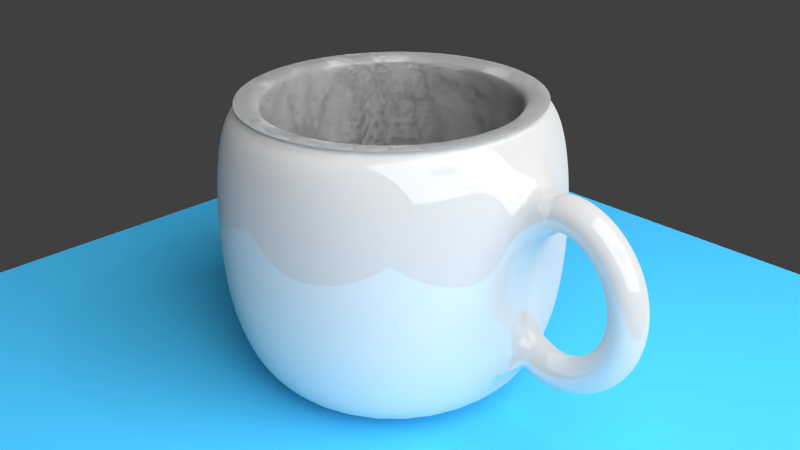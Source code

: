 # Source: Cup.blend  (saved by Blender 2.74.0; exported with 4.5.12 LTS)
import bpy
from mathutils import Matrix  # noqa: F401  (used for matrix-valued properties, if any)

bpy.ops.wm.read_factory_settings(use_empty=True)
scene = bpy.context.scene
scene.name = 'Scene'

# ---- collections
col_collection_1 = bpy.data.collections.new('Collection 1'); scene.collection.children.link(col_collection_1)

# ---- materials (node trees are filled in below, after node groups)
mat_material_003 = bpy.data.materials.new('Material.003')
mat_material_003.alpha_threshold = 0.0
mat_material_003.roughness = 0.5
mat_material_002 = bpy.data.materials.new('Material.002')
mat_material_002.alpha_threshold = 0.0
mat_material_002.roughness = 0.5
mat_material_001 = bpy.data.materials.new('Material.001')
mat_material_001.alpha_threshold = 0.0
mat_material_001.roughness = 0.5

# ---- material node trees
mat_material_003.use_nodes = True; mat_material_003.node_tree.nodes.clear()
_N = mat_material_003.node_tree.nodes; _L = mat_material_003.node_tree.links
n0 = _N.new('ShaderNodeOutputMaterial'); n0.name = 'Material Output'; n0.location = (300, 300)
n1 = _N.new('ShaderNodeEmission'); n1.name = 'Emission'; n1.location = (110, 300)
n1.inputs[0].default_value = (0.8, 0.8, 0.8, 1.0)
n1.inputs[1].default_value = 10.0
_L.new(n1.outputs[0], n0.inputs[0])
n0.is_active_output = True
mat_material_002.use_nodes = True; mat_material_002.node_tree.nodes.clear()
_N = mat_material_002.node_tree.nodes; _L = mat_material_002.node_tree.links
n0 = _N.new('ShaderNodeOutputMaterial'); n0.name = 'Material Output'; n0.location = (300, 300)
n1 = _N.new('ShaderNodeBsdfDiffuse'); n1.name = 'Diffuse BSDF'; n1.location = (10, 300)
n1.inputs[0].default_value = (0.05844, 0.4574, 0.8, 1.0)
_L.new(n1.outputs[0], n0.inputs[0])
n0.is_active_output = True
mat_material_001.use_nodes = True; mat_material_001.node_tree.nodes.clear()
_N = mat_material_001.node_tree.nodes; _L = mat_material_001.node_tree.links
n0 = _N.new('ShaderNodeOutputMaterial'); n0.name = 'Material Output'; n0.location = (300, 300)
n1 = _N.new('ShaderNodeMixShader'); n1.name = 'Mix Shader'; n1.location = (110, 300)
n1.inputs[0].default_value = 0.14
n2 = _N.new('ShaderNodeBsdfDiffuse'); n2.name = 'Diffuse BSDF'; n2.location = (-90, 300)
n2.inputs[0].default_value = (0.6921, 0.6921, 0.6921, 1.0)
n3 = _N.new('ShaderNodeBsdfAnisotropic'); n3.name = 'Glossy BSDF'; n3.location = (-90, 300)
n3.distribution = 'GGX'
n3.inputs[1].default_value = 0.0
_L.new(n1.outputs[0], n0.inputs[0])
_L.new(n2.outputs[0], n1.inputs[1])
_L.new(n3.outputs[0], n1.inputs[2])
n0.is_active_output = True

# ---- world
world_world = bpy.data.worlds.new('World'); scene.world = world_world
world_world.color = (0.05088, 0.05088, 0.05088)
world_world.use_sun_shadow = False
world_world.sun_shadow_jitter_overblur = 0.0
world_world.cycles.sampling_method = 'MANUAL'
world_world.cycles.sample_map_resolution = 256

# ---- cameras
cam_camera = bpy.data.cameras.new('Camera')
cam_camera.clip_end = 100.0
cam_camera.lens = 35.0
cam_camera.sensor_width = 32.0
cam_camera.sensor_height = 18.0
cam_camera.ortho_scale = 7.314
cam_camera.dof.focus_distance = 0.0

# ---- lights
light_lamp = bpy.data.lights.new('Lamp', 'POINT')
light_lamp.transmission_factor = 0.0
light_lamp.cutoff_distance = 30.0
light_lamp.energy = 100.0
light_lamp.shadow_buffer_clip_start = 1.001
light_lamp.shadow_soft_size = 0.1
light_lamp.shadow_maximum_resolution = 0.006
light_lamp.use_absolute_resolution = True
light_lamp.cycles.use_multiple_importance_sampling = False

# ---- meshes
me_plane_002 = bpy.data.meshes.new('Plane.002')
me_plane_002.from_pydata([(-1.0, -1.0, 0.0), (1.0, -1.0, 0.0), (-1.0, 1.0, 0.0), (1.0, 1.0, 0.0)], [], [(0, 1, 3, 2)])
me_plane_002.materials.append(mat_material_003)
me_plane_002.use_remesh_preserve_volume = False
me_plane_002.use_remesh_preserve_attributes = False
me_plane_002.use_mirror_vertex_groups = False
me_plane_002.update()
me_plane_001 = bpy.data.meshes.new('Plane.001')
me_plane_001.from_pydata([(-1.0, -1.0, 0.0), (1.0, -1.0, 0.0), (-1.0, 1.0, 0.0), (1.0, 1.0, 0.0)], [], [(0, 1, 3, 2)])
me_plane_001.use_remesh_preserve_volume = False
me_plane_001.use_remesh_preserve_attributes = False
me_plane_001.use_mirror_vertex_groups = False
me_plane_001.update()
me_plane = bpy.data.meshes.new('Plane')
me_plane.from_pydata([(-1.0, -1.0, 0.0), (1.0, -1.0, 0.0), (-1.0, 1.0, 0.0), (1.0, 1.0, 0.0)], [], [(0, 1, 3, 2)])
me_plane.materials.append(mat_material_002)
me_plane.use_remesh_preserve_volume = False
me_plane.use_remesh_preserve_attributes = False
me_plane.use_mirror_vertex_groups = False
me_plane.update()
me_mesh = bpy.data.meshes.new('Mesh')
me_mesh.from_pydata([(-1.155, 0.2, 0.5791), (-1.252, 7.451e-09, 0.7539), (-1.155, -0.2, 0.5791), (-1.057, -7.451e-09, 0.4043), (-1.12, 0.2, 0.5953), (-1.19, 7.451e-09, 0.7825), (-1.12, -0.2, 0.5953), (-1.049, -7.451e-09, 0.4082), (-1.083, 0.2, 0.6062), (-1.127, 3.725e-09, 0.8014), (-1.083, -0.2, 0.6062), (-1.039, -3.725e-09, 0.411), (-1.045, 0.2, 0.6119), (-1.063, 0.0, 0.8112), (-1.045, -0.2, 0.6119), (-1.028, 0.0, 0.4127), (-1.006, 0.2, 0.6128), (-0.9994, 0.0, 0.8127), (-1.006, -0.2, 0.6128), (-1.014, 0.0, 0.413), (-0.9674, 0.2, 0.6091), (-0.9376, 0.0, 0.8069), (-0.9674, -0.2, 0.6091), (-0.9972, 0.0, 0.4114), (-0.9283, 0.2, 0.601), (-0.8779, 0.0, 0.7946), (-0.9283, -0.2, 0.601), (-0.9786, 0.0, 0.4075), (-0.8894, 0.2, 0.5888), (-0.8204, 0.0, 0.7765), (-0.8894, -0.2, 0.5888), (-0.9584, 0.0, 0.4011), (-0.8511, 0.2, 0.5726), (-0.7653, 1.863e-09, 0.7533), (-0.8511, -0.2, 0.5726), (-0.937, -1.863e-09, 0.392), (-0.8138, 0.2, 0.5528), (-0.7127, 1.863e-09, 0.7254), (-0.8138, -0.2, 0.5528), (-0.9148, -1.863e-09, 0.3802), (-0.7776, 0.2, 0.5295), (-0.6628, -3.725e-09, 0.6933), (-0.7776, -0.2, 0.5295), (-0.8925, 3.725e-09, 0.3658), (-0.7429, 0.2, 0.5031), (-0.6156, -1.863e-09, 0.6573), (-0.7429, -0.2, 0.5031), (-0.8703, 1.863e-09, 0.3489), (-0.71, 0.2, 0.4737), (-0.5713, 3.725e-09, 0.6178), (-0.71, -0.2, 0.4737), (-0.8486, -3.725e-09, 0.3295), (-0.6789, 0.2, 0.4415), (-0.53, -9.313e-10, 0.575), (-0.6789, -0.2, 0.4415), (-0.8278, 9.313e-10, 0.308), (-0.6501, 0.2, 0.4069), (-0.4919, -1.863e-09, 0.5293), (-0.6501, -0.2, 0.4069), (-0.8082, 1.863e-09, 0.2845), (-0.6236, 0.2, 0.37), (-0.4571, 2.794e-09, 0.4809), (-0.6236, -0.2, 0.37), (-0.7901, -2.794e-09, 0.2592), (-0.5996, 0.2, 0.3311), (-0.4258, 1.397e-09, 0.43), (-0.5996, -0.2, 0.3311), (-0.7735, -1.397e-09, 0.2323), (-0.5784, 0.2, 0.2905), (-0.398, -1.397e-09, 0.3769), (-0.5784, -0.2, 0.2905), (-0.7588, 1.397e-09, 0.204), (-0.56, 0.2, 0.2483), (-0.374, -2.328e-10, 0.3219), (-0.56, -0.2, 0.2483), (-0.7459, 2.328e-10, 0.1747), (-0.5445, 0.2, 0.2048), (-0.3538, 2.794e-09, 0.2653), (-0.5445, -0.2, 0.2048), (-0.7351, -2.794e-09, 0.1443), (-0.5321, 0.2, 0.1603), (-0.3377, 1.979e-09, 0.2073), (-0.5321, -0.2, 0.1603), (-0.7265, -1.979e-09, 0.1133), (-0.5228, 0.2, 0.1149), (-0.3255, 4.657e-10, 0.1482), (-0.5228, -0.2, 0.1149), (-0.72, -4.657e-10, 0.08167), (-0.5167, 0.2, 0.06904), (-0.3176, 1.965e-09, 0.08841), (-0.5167, -0.2, 0.06904), (-0.7157, -1.965e-09, 0.04968), (-0.5138, 0.2, 0.02281), (-0.3139, 2.075e-09, 0.02812), (-0.5138, -0.2, 0.02281), (-0.7137, -2.075e-09, 0.01749), (-0.5142, 0.2, -0.02352), (-0.3144, -2.801e-09, -0.03232), (-0.5142, -0.2, -0.02352), (-0.714, 2.801e-09, -0.01471), (-0.5179, 0.2, -0.06969), (-0.3192, 2.619e-10, -0.09261), (-0.5179, -0.2, -0.06969), (-0.7166, -2.619e-10, -0.04678), (-0.5248, 0.2, -0.1155), (-0.3282, -7.567e-10, -0.1524), (-0.5248, -0.2, -0.1155), (-0.7214, 7.567e-10, -0.07852), (-0.535, 0.2, -0.1606), (-0.3415, 3.492e-09, -0.2114), (-0.535, -0.2, -0.1606), (-0.7284, -3.492e-09, -0.1098), (-0.5483, 0.2, -0.2049), (-0.359, -3.492e-09, -0.2694), (-0.5483, -0.2, -0.2049), (-0.7376, 3.492e-09, -0.1404), (-0.5647, 0.2, -0.248), (-0.3805, 1.397e-09, -0.3259), (-0.5647, -0.2, -0.248), (-0.749, -1.397e-09, -0.1702), (-0.5842, 0.2, -0.2898), (-0.4061, 9.313e-10, -0.3808), (-0.5842, -0.2, -0.2898), (-0.7623, -9.313e-10, -0.1989), (-0.6066, 0.2, -0.33), (-0.4355, 1.863e-09, -0.4336), (-0.6066, -0.2, -0.33), (-0.7777, -1.863e-09, -0.2264), (-0.6317, 0.2, -0.3684), (-0.4687, 9.313e-10, -0.4842), (-0.6317, -0.2, -0.3684), (-0.7948, -9.313e-10, -0.2525), (-0.6596, 0.2, -0.4046), (-0.5055, -2.794e-09, -0.5322), (-0.6596, -0.2, -0.4046), (-0.8136, 2.794e-09, -0.277), (-0.6899, 0.2, -0.4385), (-0.5458, -1.863e-09, -0.5773), (-0.6899, -0.2, -0.4385), (-0.8339, 1.863e-09, -0.2997), (-0.7224, 0.2, -0.4699), (-0.5895, -3.725e-09, -0.6193), (-0.7224, -0.2, -0.4699), (-0.8554, 3.725e-09, -0.3204), (-0.7571, 0.2, -0.4984), (-0.6364, 1.863e-09, -0.6578), (-0.7571, -0.2, -0.4984), (-0.8779, -1.863e-09, -0.339), (-0.7937, 0.2, -0.5239), (-0.6863, 3.725e-09, -0.6926), (-0.7937, -0.2, -0.5239), (-0.9011, -3.725e-09, -0.3551), (-0.8319, 0.2, -0.546), (-0.7392, -1.863e-09, -0.7232), (-0.8319, -0.2, -0.546), (-0.9247, 1.863e-09, -0.3688), (-0.8715, 0.2, -0.5646), (-0.7948, 3.725e-09, -0.7493), (-0.8715, -0.2, -0.5646), (-0.9483, -3.725e-09, -0.3799), (-0.9122, 0.2, -0.5794), (-0.8529, -3.725e-09, -0.7704), (-0.9122, -0.2, -0.5794), (-0.9716, 3.725e-09, -0.3884), (-0.9538, 0.2, -0.5902), (-0.9134, 0.0, -0.7861), (-0.9538, -0.2, -0.5902), (-0.9941, 0.0, -0.3943), (-0.9958, 0.2, -0.5967), (-0.9759, -3.725e-09, -0.7957), (-0.9958, -0.2, -0.5967), (-1.016, 3.725e-09, -0.3977), (-1.038, 0.2, -0.5986), (-1.04, 0.0, -0.7986), (-1.038, -0.2, -0.5986), (-1.036, 0.0, -0.3986), (-1.08, 0.2, -0.5958), (-1.105, 0.0, -0.7941), (-1.08, -0.2, -0.5958), (-1.055, 0.0, -0.3974), (-1.121, 0.2, -0.5879), (-1.171, 0.0, -0.7817), (-1.121, -0.2, -0.5879), (-1.072, 0.0, -0.3941), (-1.162, 0.2, -0.5748), (-1.236, -7.451e-09, -0.7606), (-1.162, -0.2, -0.5748), (-1.088, 7.451e-09, -0.389), (-1.201, 0.2, -0.5561), (-1.299, 0.0, -0.7306), (-1.201, -0.2, -0.5561), (-1.103, 0.0, -0.3816), (-2.687, -0.005131, -1.303), (-2.687, 1.301, -0.7704), (-2.687, 1.04, -1.303), (-2.687, 1.171, 1.041), (-2.483, 1.02, -1.303), (-2.458, 1.148, 1.041), (-2.287, 0.9604, -1.303), (-2.237, 1.081, 1.041), (-2.106, 0.8639, -1.303), (-2.034, 0.9725, 1.041), (-1.948, 0.7339, -1.303), (-1.856, 0.8263, 1.041), (-1.818, 0.5755, -1.303), (-1.709, 0.6481, 1.041), (-1.721, 0.3948, -1.303), (-1.601, 0.4448, 1.041), (-1.662, 0.1988, -1.303), (-1.534, 0.2243, 1.041), (-1.642, -0.005131, -1.303), (-1.511, -0.005131, 1.041), (-1.662, -0.209, -1.303), (-1.534, -0.2345, 1.041), (-1.721, -0.4051, -1.303), (-1.601, -0.4551, 1.041), (-1.818, -0.5858, -1.303), (-1.709, -0.6584, 1.041), (-1.948, -0.7442, -1.303), (-1.856, -0.8365, 1.041), (-2.106, -0.8741, -1.303), (-2.034, -0.9828, 1.041), (-2.287, -0.9707, -1.303), (-2.237, -1.091, 1.041), (-2.483, -1.03, -1.303), (-2.458, -1.158, 1.041), (-2.687, -1.05, -1.303), (-2.687, -1.181, 1.041), (-2.891, -1.03, -1.303), (-2.916, -1.158, 1.041), (-3.087, -0.9707, -1.303), (-3.137, -1.091, 1.041), (-3.268, -0.8741, -1.303), (-3.34, -0.9828, 1.041), (-3.426, -0.7442, -1.303), (-3.518, -0.8365, 1.041), (-3.556, -0.5858, -1.303), (-3.665, -0.6584, 1.041), (-3.653, -0.4051, -1.303), (-3.773, -0.4551, 1.041), (-3.712, -0.209, -1.303), (-3.84, -0.2345, 1.041), (-3.732, -0.00513, -1.303), (-3.863, -0.00513, 1.041), (-3.712, 0.1988, -1.303), (-3.84, 0.2243, 1.041), (-3.653, 0.3948, -1.303), (-3.773, 0.4448, 1.041), (-3.556, 0.5755, -1.303), (-3.665, 0.6481, 1.041), (-3.426, 0.7339, -1.303), (-3.518, 0.8263, 1.041), (-3.268, 0.8639, -1.303), (-3.34, 0.9725, 1.041), (-3.087, 0.9604, -1.303), (-3.137, 1.081, 1.041), (-2.891, 1.02, -1.303), (-2.916, 1.148, 1.041), (-2.687, 1.367, -0.2609), (-2.687, 1.367, 0.2878), (-2.687, 1.301, 0.7973), (-2.432, 1.276, 0.7973), (-2.419, 1.34, 0.2878), (-2.419, 1.34, -0.2609), (-2.432, 1.276, -0.7704), (-2.187, 1.202, 0.7973), (-2.162, 1.262, 0.2878), (-2.162, 1.262, -0.2609), (-2.187, 1.202, -0.7704), (-1.961, 1.081, 0.7973), (-1.925, 1.135, 0.2878), (-1.925, 1.135, -0.2609), (-1.961, 1.081, -0.7704), (-1.763, 0.9186, 0.7973), (-1.717, 0.9648, 0.2878), (-1.717, 0.9648, -0.2609), (-1.763, 0.9186, -0.7704), (-1.601, 0.7207, 0.7973), (-1.546, 0.757, 0.2878), (-1.546, 0.757, -0.2609), (-1.601, 0.7207, -0.7704), (-1.48, 0.4948, 0.7973), (-1.42, 0.5198, 0.2878), (-1.42, 0.5198, -0.2609), (-1.48, 0.4948, -0.7704), (-1.406, 0.2497, 0.7973), (-1.342, 0.2625, 0.2878), (-1.342, 0.2625, -0.2609), (-1.406, 0.2497, -0.7704), (-1.381, -0.005131, 0.7973), (-1.315, -0.005131, 0.2878), (-1.315, -0.005131, -0.2609), (-1.381, -0.005131, -0.7704), (-1.406, -0.26, 0.7973), (-1.342, -0.2727, 0.2878), (-1.342, -0.2727, -0.2609), (-1.406, -0.26, -0.7704), (-1.48, -0.5051, 0.7973), (-1.42, -0.5301, 0.2878), (-1.42, -0.5301, -0.2609), (-1.48, -0.5051, -0.7704), (-1.601, -0.7309, 0.7973), (-1.546, -0.7672, 0.2878), (-1.546, -0.7672, -0.2609), (-1.601, -0.7309, -0.7704), (-1.763, -0.9289, 0.7973), (-1.717, -0.9751, 0.2878), (-1.717, -0.9751, -0.2609), (-1.763, -0.9289, -0.7704), (-1.961, -1.091, 0.7973), (-1.925, -1.146, 0.2878), (-1.925, -1.146, -0.2609), (-1.961, -1.091, -0.7704), (-2.187, -1.212, 0.7973), (-2.162, -1.272, 0.2878), (-2.162, -1.272, -0.2609), (-2.187, -1.212, -0.7704), (-2.432, -1.286, 0.7973), (-2.419, -1.351, 0.2878), (-2.419, -1.351, -0.2609), (-2.432, -1.286, -0.7704), (-2.687, -1.312, 0.7973), (-2.687, -1.377, 0.2878), (-2.687, -1.377, -0.2609), (-2.687, -1.312, -0.7704), (-2.942, -1.286, 0.7973), (-2.955, -1.351, 0.2878), (-2.955, -1.351, -0.2609), (-2.942, -1.286, -0.7704), (-3.187, -1.212, 0.7973), (-3.212, -1.272, 0.2878), (-3.212, -1.272, -0.2609), (-3.187, -1.212, -0.7704), (-3.413, -1.091, 0.7973), (-3.449, -1.146, 0.2878), (-3.449, -1.146, -0.2609), (-3.413, -1.091, -0.7704), (-3.611, -0.9289, 0.7973), (-3.657, -0.9751, 0.2878), (-3.657, -0.9751, -0.2609), (-3.611, -0.9289, -0.7704), (-3.773, -0.7309, 0.7973), (-3.828, -0.7672, 0.2878), (-3.828, -0.7672, -0.2609), (-3.773, -0.7309, -0.7704), (-3.894, -0.5051, 0.7973), (-3.954, -0.5301, 0.2878), (-3.954, -0.5301, -0.2609), (-3.894, -0.5051, -0.7704), (-3.968, -0.26, 0.7973), (-4.032, -0.2727, 0.2878), (-4.032, -0.2727, -0.2609), (-3.968, -0.26, -0.7704), (-3.993, -0.00513, 0.7973), (-4.059, -0.00513, 0.2878), (-4.059, -0.00513, -0.2609), (-3.993, -0.00513, -0.7704), (-3.968, 0.2497, 0.7973), (-4.032, 0.2625, 0.2878), (-4.032, 0.2625, -0.2609), (-3.968, 0.2497, -0.7704), (-3.894, 0.4948, 0.7973), (-3.954, 0.5198, 0.2878), (-3.954, 0.5198, -0.2609), (-3.894, 0.4948, -0.7704), (-3.773, 0.7207, 0.7973), (-3.828, 0.757, 0.2878), (-3.828, 0.757, -0.2609), (-3.773, 0.7207, -0.7704), (-3.611, 0.9186, 0.7973), (-3.657, 0.9648, 0.2878), (-3.657, 0.9648, -0.2609), (-3.611, 0.9186, -0.7704), (-3.413, 1.081, 0.7973), (-3.449, 1.135, 0.2878), (-3.449, 1.135, -0.2609), (-3.413, 1.081, -0.7704), (-3.187, 1.202, 0.7973), (-3.212, 1.262, 0.2878), (-3.212, 1.262, -0.2609), (-3.187, 1.202, -0.7704), (-2.942, 1.276, 0.7973), (-2.955, 1.34, 0.2878), (-2.955, 1.34, -0.2609), (-2.942, 1.276, -0.7704), (-1.299, 0.0, -0.7306), (-1.201, -0.2, -0.5561), (-2.687, 1.171, 1.041), (-2.458, 1.148, 1.041), (-2.237, 1.081, 1.041), (-2.034, 0.9725, 1.041), (-1.856, 0.8263, 1.041), (-1.709, 0.6481, 1.041), (-1.601, 0.4448, 1.041), (-1.534, 0.2243, 1.041), (-1.511, -0.005131, 1.041), (-1.534, -0.2345, 1.041), (-1.601, -0.4551, 1.041), (-1.709, -0.6584, 1.041), (-1.856, -0.8365, 1.041), (-2.034, -0.9828, 1.041), (-2.237, -1.091, 1.041), (-2.458, -1.158, 1.041), (-2.687, -1.181, 1.041), (-2.916, -1.158, 1.041), (-3.137, -1.091, 1.041), (-3.34, -0.9828, 1.041), (-3.518, -0.8365, 1.041), (-3.665, -0.6584, 1.041), (-3.773, -0.4551, 1.041), (-3.84, -0.2345, 1.041), (-3.863, -0.00513, 1.041), (-3.84, 0.2243, 1.041), (-3.773, 0.4448, 1.041), (-3.665, 0.6481, 1.041), (-3.518, 0.8263, 1.041), (-3.34, 0.9725, 1.041), (-3.137, 1.081, 1.041), (-2.916, 1.148, 1.041), (-1.381, -0.005131, -0.7704), (-1.406, -0.26, -0.7704), (-2.687, 1.171, 1.041), (-2.458, 1.148, 1.041), (-2.237, 1.081, 1.041), (-2.034, 0.9725, 1.041), (-1.856, 0.8263, 1.041), (-1.709, 0.6481, 1.041), (-1.601, 0.4448, 1.041), (-1.534, 0.2243, 1.041), (-1.511, -0.005131, 1.041), (-1.534, -0.2345, 1.041), (-1.601, -0.4551, 1.041), (-1.709, -0.6584, 1.041), (-1.856, -0.8365, 1.041), (-2.034, -0.9828, 1.041), (-2.237, -1.091, 1.041), (-2.458, -1.158, 1.041), (-2.687, -1.181, 1.041), (-2.916, -1.158, 1.041), (-3.137, -1.091, 1.041), (-3.34, -0.9828, 1.041), (-3.518, -0.8365, 1.041), (-3.665, -0.6584, 1.041), (-3.773, -0.4551, 1.041), (-3.84, -0.2345, 1.041), (-3.863, -0.00513, 1.041), (-3.84, 0.2243, 1.041), (-3.773, 0.4448, 1.041), (-3.665, 0.6481, 1.041), (-3.518, 0.8263, 1.041), (-3.34, 0.9725, 1.041), (-3.137, 1.081, 1.041), (-2.916, 1.148, 1.041), (-2.687, 1.171, 1.041), (-2.458, 1.148, 1.041), (-2.237, 1.081, 1.041), (-2.034, 0.9725, 1.041), (-1.856, 0.8263, 1.041), (-1.709, 0.6481, 1.041), (-1.601, 0.4448, 1.041), (-1.534, 0.2243, 1.041), (-1.511, -0.005131, 1.041), (-1.534, -0.2345, 1.041), (-1.601, -0.4551, 1.041), (-1.709, -0.6584, 1.041), (-1.856, -0.8365, 1.041), (-2.034, -0.9828, 1.041), (-2.237, -1.091, 1.041), (-2.458, -1.158, 1.041), (-2.687, -1.181, 1.041), (-2.916, -1.158, 1.041), (-3.137, -1.091, 1.041), (-3.34, -0.9828, 1.041), (-3.518, -0.8365, 1.041), (-3.665, -0.6584, 1.041), (-3.773, -0.4551, 1.041), (-3.84, -0.2345, 1.041), (-3.863, -0.00513, 1.041), (-3.84, 0.2243, 1.041), (-3.773, 0.4448, 1.041), (-3.665, 0.6481, 1.041), (-3.518, 0.8263, 1.041), (-3.34, 0.9725, 1.041), (-3.137, 1.081, 1.041), (-2.916, 1.148, 1.041), (-2.687, 0.9355, 1.041), (-2.503, 0.9174, 1.041), (-2.327, 0.8639, 1.041), (-2.164, 0.777, 1.041), (-2.022, 0.66, 1.041), (-1.905, 0.5175, 1.041), (-1.818, 0.3548, 1.041), (-1.764, 0.1784, 1.041), (-1.746, -0.005131, 1.041), (-1.764, -0.1886, 1.041), (-1.818, -0.3651, 1.041), (-1.905, -0.5277, 1.041), (-2.022, -0.6703, 1.041), (-2.164, -0.7872, 1.041), (-2.327, -0.8742, 1.041), (-2.503, -0.9277, 1.041), (-2.687, -0.9458, 1.041), (-2.87, -0.9277, 1.041), (-3.047, -0.8742, 1.041), (-3.21, -0.7872, 1.041), (-3.352, -0.6703, 1.041), (-3.469, -0.5277, 1.041), (-3.556, -0.3651, 1.041), (-3.609, -0.1886, 1.041), (-3.628, -0.00513, 1.041), (-3.609, 0.1784, 1.041), (-3.556, 0.3548, 1.041), (-3.469, 0.5175, 1.041), (-3.352, 0.66, 1.041), (-3.21, 0.777, 1.041), (-3.047, 0.8639, 1.041), (-2.87, 0.9174, 1.041), (-2.687, 0.9355, 1.041), (-2.503, 0.9174, 1.041), (-2.327, 0.8639, 1.041), (-2.164, 0.777, 1.041), (-2.022, 0.66, 1.041), (-1.905, 0.5175, 1.041), (-1.818, 0.3548, 1.041), (-1.764, 0.1784, 1.041), (-1.746, -0.005131, 1.041), (-1.764, -0.1886, 1.041), (-1.818, -0.3651, 1.041), (-1.905, -0.5277, 1.041), (-2.022, -0.6703, 1.041), (-2.164, -0.7872, 1.041), (-2.327, -0.8742, 1.041), (-2.503, -0.9277, 1.041), (-2.687, -0.9458, 1.041), (-2.87, -0.9277, 1.041), (-3.047, -0.8742, 1.041), (-3.21, -0.7872, 1.041), (-3.352, -0.6703, 1.041), (-3.469, -0.5277, 1.041), (-3.556, -0.3651, 1.041), (-3.609, -0.1886, 1.041), (-3.628, -0.00513, 1.041), (-3.609, 0.1784, 1.041), (-3.556, 0.3548, 1.041), (-3.469, 0.5175, 1.041), (-3.352, 0.66, 1.041), (-3.21, 0.777, 1.041), (-3.047, 0.8639, 1.041), (-2.87, 0.9174, 1.041), (-2.687, 0.9355, 1.041), (-2.503, 0.9174, 1.041), (-2.327, 0.8639, 1.041), (-2.164, 0.777, 1.041), (-2.022, 0.66, 1.041), (-1.905, 0.5175, 1.041), (-1.818, 0.3548, 1.041), (-1.764, 0.1784, 1.041), (-1.746, -0.005131, 1.041), (-1.764, -0.1886, 1.041), (-1.818, -0.3651, 1.041), (-1.905, -0.5277, 1.041), (-2.022, -0.6703, 1.041), (-2.164, -0.7872, 1.041), (-2.327, -0.8742, 1.041), (-2.503, -0.9277, 1.041), (-2.687, -0.9458, 1.041), (-2.87, -0.9277, 1.041), (-3.047, -0.8742, 1.041), (-3.21, -0.7872, 1.041), (-3.352, -0.6703, 1.041), (-3.469, -0.5277, 1.041), (-3.556, -0.3651, 1.041), (-3.609, -0.1886, 1.041), (-3.628, -0.00513, 1.041), (-3.609, 0.1784, 1.041), (-3.556, 0.3548, 1.041), (-3.469, 0.5175, 1.041), (-3.352, 0.66, 1.041), (-3.21, 0.777, 1.041), (-3.047, 0.8639, 1.041), (-2.87, 0.9174, 1.041), (-2.687, 0.9355, 1.041), (-2.503, 0.9174, 1.041), (-2.327, 0.8639, 1.041), (-2.164, 0.777, 1.041), (-2.022, 0.66, 1.041), (-1.905, 0.5175, 1.041), (-1.818, 0.3548, 1.041), (-1.764, 0.1784, 1.041), (-1.746, -0.005131, 1.041), (-1.764, -0.1886, 1.041), (-1.818, -0.3651, 1.041), (-1.905, -0.5277, 1.041), (-2.022, -0.6703, 1.041), (-2.164, -0.7872, 1.041), (-2.327, -0.8742, 1.041), (-2.503, -0.9277, 1.041), (-2.687, -0.9458, 1.041), (-2.87, -0.9277, 1.041), (-3.047, -0.8742, 1.041), (-3.21, -0.7872, 1.041), (-3.352, -0.6703, 1.041), (-3.469, -0.5277, 1.041), (-3.556, -0.3651, 1.041), (-3.609, -0.1886, 1.041), (-3.628, -0.00513, 1.041), (-3.609, 0.1784, 1.041), (-3.556, 0.3548, 1.041), (-3.469, 0.5175, 1.041), (-3.352, 0.66, 1.041), (-3.21, 0.777, 1.041), (-3.047, 0.8639, 1.041), (-2.87, 0.9174, 1.041), (-2.901, 1.072, 0.2951), (-3.107, 1.009, 0.2951), (-3.297, 0.9078, 0.2951), (-3.463, 0.7713, 0.2951), (-3.6, 0.6049, 0.2951), (-3.701, 0.4151, 0.2951), (-3.764, 0.2091, 0.2951), (-3.785, -0.00513, 0.2951), (-3.764, -0.2193, 0.2951), (-3.701, -0.4253, 0.2951), (-3.6, -0.6152, 0.2951), (-3.463, -0.7815, 0.2951), (-3.297, -0.9181, 0.2951), (-3.107, -1.02, 0.2951), (-2.901, -1.082, 0.2951), (-2.687, -1.103, 0.2951), (-2.473, -1.082, 0.2951), (-2.267, -1.02, 0.2951), (-2.077, -0.9181, 0.2951), (-1.911, -0.7815, 0.2951), (-1.774, -0.6152, 0.2951), (-1.673, -0.4253, 0.2951), (-1.61, -0.2193, 0.2951), (-1.589, -0.005131, 0.2951), (-1.61, 0.2091, 0.2951), (-1.673, 0.4151, 0.2951), (-1.774, 0.6049, 0.2951), (-1.911, 0.7713, 0.2951), (-2.077, 0.9078, 0.2951), (-2.267, 1.009, 0.2951), (-2.473, 1.072, 0.2951), (-2.687, 1.093, 0.2951), (-2.901, 1.072, 0.2951), (-3.107, 1.009, 0.2951), (-3.297, 0.9078, 0.2951), (-3.463, 0.7713, 0.2951), (-3.6, 0.6049, 0.2951), (-3.701, 0.4151, 0.2951), (-3.764, 0.2091, 0.2951), (-3.785, -0.00513, 0.2951), (-3.764, -0.2193, 0.2951), (-3.701, -0.4253, 0.2951), (-3.6, -0.6152, 0.2951), (-3.463, -0.7815, 0.2951), (-3.297, -0.9181, 0.2951), (-3.107, -1.02, 0.2951), (-2.901, -1.082, 0.2951), (-2.687, -1.103, 0.2951), (-2.473, -1.082, 0.2951), (-2.267, -1.02, 0.2951), (-2.077, -0.9181, 0.2951), (-1.911, -0.7815, 0.2951), (-1.774, -0.6152, 0.2951), (-1.673, -0.4253, 0.2951), (-1.61, -0.2193, 0.2951), (-1.589, -0.005131, 0.2951), (-1.61, 0.2091, 0.2951), (-1.673, 0.4151, 0.2951), (-1.774, 0.6049, 0.2951), (-1.911, 0.7713, 0.2951), (-2.077, 0.9078, 0.2951), (-2.267, 1.009, 0.2951), (-2.473, 1.072, 0.2951), (-2.687, 1.093, 0.2951), (-2.901, 1.072, 0.2951), (-3.107, 1.009, 0.2951), (-3.297, 0.9078, 0.2951), (-3.463, 0.7713, 0.2951), (-3.6, 0.6049, 0.2951), (-3.701, 0.4151, 0.2951), (-3.764, 0.2091, 0.2951), (-3.785, -0.00513, 0.2951), (-3.764, -0.2193, 0.2951), (-3.701, -0.4253, 0.2951), (-3.6, -0.6152, 0.2951), (-3.463, -0.7815, 0.2951), (-3.297, -0.9181, 0.2951), (-3.107, -1.02, 0.2951), (-2.901, -1.082, 0.2951), (-2.687, -1.103, 0.2951), (-2.473, -1.082, 0.2951), (-2.267, -1.02, 0.2951), (-2.077, -0.9181, 0.2951), (-1.911, -0.7815, 0.2951), (-1.774, -0.6152, 0.2951), (-1.673, -0.4253, 0.2951), (-1.61, -0.2193, 0.2951), (-1.589, -0.005131, 0.2951), (-1.61, 0.2091, 0.2951), (-1.673, 0.4151, 0.2951), (-1.774, 0.6049, 0.2951), (-1.911, 0.7713, 0.2951), (-2.077, 0.9078, 0.2951), (-2.267, 1.009, 0.2951), (-2.473, 1.072, 0.2951), (-2.687, 1.093, 0.2951), (-2.901, 1.072, 0.2951), (-3.107, 1.009, 0.2951), (-3.297, 0.9078, 0.2951), (-3.463, 0.7713, 0.2951), (-3.6, 0.6049, 0.2951), (-3.701, 0.4151, 0.2951), (-3.764, 0.2091, 0.2951), (-3.785, -0.00513, 0.2951), (-3.764, -0.2193, 0.2951), (-3.701, -0.4253, 0.2951), (-3.6, -0.6152, 0.2951), (-3.463, -0.7815, 0.2951), (-3.297, -0.9181, 0.2951), (-3.107, -1.02, 0.2951), (-2.901, -1.082, 0.2951), (-2.687, -1.103, 0.2951), (-2.473, -1.082, 0.2951), (-2.267, -1.02, 0.2951), (-2.077, -0.9181, 0.2951), (-1.911, -0.7815, 0.2951), (-1.774, -0.6152, 0.2951), (-1.673, -0.4253, 0.2951), (-1.61, -0.2193, 0.2951), (-1.589, -0.005131, 0.2951), (-1.61, 0.2091, 0.2951), (-1.673, 0.4151, 0.2951), (-1.774, 0.6049, 0.2951), (-1.911, 0.7713, 0.2951), (-2.077, 0.9078, 0.2951), (-2.267, 1.009, 0.2951), (-2.473, 1.072, 0.2951), (-2.687, 1.093, 0.2951), (-2.687, 1.037, 0.8048), (-2.484, 1.017, 0.8048), (-2.288, 0.958, 0.8048), (-2.108, 0.8616, 0.8048), (-1.95, 0.732, 0.8048), (-1.82, 0.574, 0.8048), (-1.724, 0.3938, 0.8048), (-1.665, 0.1982, 0.8048), (-1.644, -0.005131, 0.8048), (-1.665, -0.2085, 0.8048), (-1.724, -0.4041, 0.8048), (-1.82, -0.5843, 0.8048), (-1.95, -0.7423, 0.8048), (-2.108, -0.8719, 0.8048), (-2.288, -0.9682, 0.8048), (-2.484, -1.028, 0.8048), (-2.687, -1.048, 0.8048), (-2.89, -1.028, 0.8048), (-3.086, -0.9682, 0.8048), (-3.266, -0.8719, 0.8048), (-3.424, -0.7423, 0.8048), (-3.554, -0.5843, 0.8048), (-3.65, -0.4041, 0.8048), (-3.709, -0.2085, 0.8048), (-3.729, -0.00513, 0.8048), (-3.709, 0.1982, 0.8048), (-3.65, 0.3938, 0.8048), (-3.554, 0.574, 0.8048), (-3.424, 0.732, 0.8048), (-3.266, 0.8616, 0.8048), (-3.086, 0.958, 0.8048), (-2.89, 1.017, 0.8048), (-2.687, 1.037, 0.8048), (-2.484, 1.017, 0.8048), (-2.288, 0.958, 0.8048), (-2.108, 0.8616, 0.8048), (-1.95, 0.732, 0.8048), (-1.82, 0.574, 0.8048), (-1.724, 0.3938, 0.8048), (-1.665, 0.1982, 0.8048), (-1.644, -0.005131, 0.8048), (-1.665, -0.2085, 0.8048), (-1.724, -0.4041, 0.8048), (-1.82, -0.5843, 0.8048), (-1.95, -0.7423, 0.8048), (-2.108, -0.8719, 0.8048), (-2.288, -0.9682, 0.8048), (-2.484, -1.028, 0.8048), (-2.687, -1.048, 0.8048), (-2.89, -1.028, 0.8048), (-3.086, -0.9682, 0.8048), (-3.266, -0.8719, 0.8048), (-3.424, -0.7423, 0.8048), (-3.554, -0.5843, 0.8048), (-3.65, -0.4041, 0.8048), (-3.709, -0.2085, 0.8048), (-3.729, -0.00513, 0.8048), (-3.709, 0.1982, 0.8048), (-3.65, 0.3938, 0.8048), (-3.554, 0.574, 0.8048), (-3.424, 0.732, 0.8048), (-3.266, 0.8616, 0.8048), (-3.086, 0.958, 0.8048), (-2.89, 1.017, 0.8048), (-2.687, 1.037, 0.8048), (-2.484, 1.017, 0.8048), (-2.288, 0.958, 0.8048), (-2.108, 0.8616, 0.8048), (-1.95, 0.732, 0.8048), (-1.82, 0.574, 0.8048), (-1.724, 0.3938, 0.8048), (-1.665, 0.1982, 0.8048), (-1.644, -0.005131, 0.8048), (-1.665, -0.2085, 0.8048), (-1.724, -0.4041, 0.8048), (-1.82, -0.5843, 0.8048), (-1.95, -0.7423, 0.8048), (-2.108, -0.8719, 0.8048), (-2.288, -0.9682, 0.8048), (-2.484, -1.028, 0.8048), (-2.687, -1.048, 0.8048), (-2.89, -1.028, 0.8048), (-3.086, -0.9682, 0.8048), (-3.266, -0.8719, 0.8048), (-3.424, -0.7423, 0.8048), (-3.554, -0.5843, 0.8048), (-3.65, -0.4041, 0.8048), (-3.709, -0.2085, 0.8048), (-3.729, -0.00513, 0.8048), (-3.709, 0.1982, 0.8048), (-3.65, 0.3938, 0.8048), (-3.554, 0.574, 0.8048), (-3.424, 0.732, 0.8048), (-3.266, 0.8616, 0.8048), (-3.086, 0.958, 0.8048), (-2.89, 1.017, 0.8048), (-2.687, 1.037, 0.8048), (-2.484, 1.017, 0.8048), (-2.288, 0.958, 0.8048), (-2.108, 0.8616, 0.8048), (-1.95, 0.732, 0.8048), (-1.82, 0.574, 0.8048), (-1.724, 0.3938, 0.8048), (-1.665, 0.1982, 0.8048), (-1.644, -0.005131, 0.8048), (-1.665, -0.2085, 0.8048), (-1.724, -0.4041, 0.8048), (-1.82, -0.5843, 0.8048), (-1.95, -0.7423, 0.8048), (-2.108, -0.8719, 0.8048), (-2.288, -0.9682, 0.8048), (-2.484, -1.028, 0.8048), (-2.687, -1.048, 0.8048), (-2.89, -1.028, 0.8048), (-3.086, -0.9682, 0.8048), (-3.266, -0.8719, 0.8048), (-3.424, -0.7423, 0.8048), (-3.554, -0.5843, 0.8048), (-3.65, -0.4041, 0.8048), (-3.709, -0.2085, 0.8048), (-3.729, -0.00513, 0.8048), (-3.709, 0.1982, 0.8048), (-3.65, 0.3938, 0.8048), (-3.554, 0.574, 0.8048), (-3.424, 0.732, 0.8048), (-3.266, 0.8616, 0.8048), (-3.086, 0.958, 0.8048), (-2.89, 1.017, 0.8048), (-2.687, 1.093, -0.2583), (-2.473, 1.072, -0.2583), (-2.267, 1.009, -0.2583), (-2.077, 0.9078, -0.2583), (-1.911, 0.7713, -0.2583), (-1.774, 0.6049, -0.2583), (-1.673, 0.4151, -0.2583), (-1.61, 0.2091, -0.2583), (-1.589, -0.005131, -0.2583), (-1.61, -0.2193, -0.2583), (-1.673, -0.4253, -0.2583), (-1.774, -0.6152, -0.2583), (-1.911, -0.7815, -0.2583), (-2.077, -0.9181, -0.2583), (-2.267, -1.02, -0.2583), (-2.473, -1.082, -0.2583), (-2.687, -1.103, -0.2583), (-2.901, -1.082, -0.2583), (-3.107, -1.02, -0.2583), (-3.297, -0.9181, -0.2583), (-3.463, -0.7815, -0.2583), (-3.6, -0.6152, -0.2583), (-3.701, -0.4253, -0.2583), (-3.764, -0.2193, -0.2583), (-3.785, -0.00513, -0.2583), (-3.764, 0.2091, -0.2583), (-3.701, 0.4151, -0.2583), (-3.6, 0.6049, -0.2583), (-3.463, 0.7713, -0.2583), (-3.297, 0.9078, -0.2583), (-3.107, 1.009, -0.2583), (-2.901, 1.072, -0.2583), (-2.687, 1.093, -0.2583), (-2.473, 1.072, -0.2583), (-2.267, 1.009, -0.2583), (-2.077, 0.9078, -0.2583), (-1.911, 0.7713, -0.2583), (-1.774, 0.6049, -0.2583), (-1.673, 0.4151, -0.2583), (-1.61, 0.2091, -0.2583), (-1.589, -0.005131, -0.2583), (-1.61, -0.2193, -0.2583), (-1.673, -0.4253, -0.2583), (-1.774, -0.6152, -0.2583), (-1.911, -0.7815, -0.2583), (-2.077, -0.9181, -0.2583), (-2.267, -1.02, -0.2583), (-2.473, -1.082, -0.2583), (-2.687, -1.103, -0.2583), (-2.901, -1.082, -0.2583), (-3.107, -1.02, -0.2583), (-3.297, -0.9181, -0.2583), (-3.463, -0.7815, -0.2583), (-3.6, -0.6152, -0.2583), (-3.701, -0.4253, -0.2583), (-3.764, -0.2193, -0.2583), (-3.785, -0.00513, -0.2583), (-3.764, 0.2091, -0.2583), (-3.701, 0.4151, -0.2583), (-3.6, 0.6049, -0.2583), (-3.463, 0.7713, -0.2583), (-3.297, 0.9078, -0.2583), (-3.107, 1.009, -0.2583), (-2.901, 1.072, -0.2583), (-2.687, 1.093, -0.2583), (-2.473, 1.072, -0.2583), (-2.267, 1.009, -0.2583), (-2.077, 0.9078, -0.2583), (-1.911, 0.7713, -0.2583), (-1.774, 0.6049, -0.2583), (-1.673, 0.4151, -0.2583), (-1.61, 0.2091, -0.2583), (-1.589, -0.005131, -0.2583), (-1.61, -0.2193, -0.2583), (-1.673, -0.4253, -0.2583), (-1.774, -0.6152, -0.2583), (-1.911, -0.7815, -0.2583), (-2.077, -0.9181, -0.2583), (-2.267, -1.02, -0.2583), (-2.473, -1.082, -0.2583), (-2.687, -1.103, -0.2583), (-2.901, -1.082, -0.2583), (-3.107, -1.02, -0.2583), (-3.297, -0.9181, -0.2583), (-3.463, -0.7815, -0.2583), (-3.6, -0.6152, -0.2583), (-3.701, -0.4253, -0.2583), (-3.764, -0.2193, -0.2583), (-3.785, -0.00513, -0.2583), (-3.764, 0.2091, -0.2583), (-3.701, 0.4151, -0.2583), (-3.6, 0.6049, -0.2583), (-3.463, 0.7713, -0.2583), (-3.297, 0.9078, -0.2583), (-3.107, 1.009, -0.2583), (-2.901, 1.072, -0.2583), (-2.687, 1.093, -0.2583), (-2.473, 1.072, -0.2583), (-2.267, 1.009, -0.2583), (-2.077, 0.9078, -0.2583), (-1.911, 0.7713, -0.2583), (-1.774, 0.6049, -0.2583), (-1.673, 0.4151, -0.2583), (-1.61, 0.2091, -0.2583), (-1.589, -0.005131, -0.2583), (-1.61, -0.2193, -0.2583), (-1.673, -0.4253, -0.2583), (-1.774, -0.6152, -0.2583), (-1.911, -0.7815, -0.2583), (-2.077, -0.9181, -0.2583), (-2.267, -1.02, -0.2583), (-2.473, -1.082, -0.2583), (-2.687, -1.103, -0.2583), (-2.901, -1.082, -0.2583), (-3.107, -1.02, -0.2583), (-3.297, -0.9181, -0.2583), (-3.463, -0.7815, -0.2583), (-3.6, -0.6152, -0.2583), (-3.701, -0.4253, -0.2583), (-3.764, -0.2193, -0.2583), (-3.785, -0.00513, -0.2583), (-3.764, 0.2091, -0.2583), (-3.701, 0.4151, -0.2583), (-3.6, 0.6049, -0.2583), (-3.463, 0.7713, -0.2583), (-3.297, 0.9078, -0.2583), (-3.107, 1.009, -0.2583), (-2.901, 1.072, -0.2583), (-2.687, -0.005131, -1.048), (-2.687, 0.8183, -1.048), (-2.526, 0.8025, -1.048), (-2.372, 0.7557, -1.048), (-2.229, 0.6796, -1.048), (-2.105, 0.5771, -1.048), (-2.002, 0.4524, -1.048), (-1.926, 0.31, -1.048), (-1.879, 0.1555, -1.048), (-1.863, -0.005131, -1.048), (-1.879, -0.1658, -1.048), (-1.926, -0.3203, -1.048), (-2.002, -0.4626, -1.048), (-2.105, -0.5874, -1.048), (-2.229, -0.6898, -1.048), (-2.372, -0.7659, -1.048), (-2.526, -0.8128, -1.048), (-2.687, -0.8286, -1.048), (-2.848, -0.8128, -1.048), (-3.002, -0.7659, -1.048), (-3.144, -0.6898, -1.048), (-3.269, -0.5874, -1.048), (-3.372, -0.4626, -1.048), (-3.448, -0.3203, -1.048), (-3.495, -0.1658, -1.048), (-3.51, -0.005131, -1.048), (-3.495, 0.1555, -1.048), (-3.448, 0.31, -1.048), (-3.372, 0.4524, -1.048), (-3.269, 0.5771, -1.048), (-3.144, 0.6796, -1.048), (-3.002, 0.7557, -1.048), (-2.848, 0.8025, -1.048), (-2.687, 0.8183, -1.048), (-2.526, 0.8025, -1.048), (-2.372, 0.7557, -1.048), (-2.229, 0.6796, -1.048), (-2.105, 0.5771, -1.048), (-2.002, 0.4524, -1.048), (-1.926, 0.31, -1.048), (-1.879, 0.1555, -1.048), (-1.863, -0.005131, -1.048), (-1.879, -0.1658, -1.048), (-1.926, -0.3203, -1.048), (-2.002, -0.4626, -1.048), (-2.105, -0.5874, -1.048), (-2.229, -0.6898, -1.048), (-2.372, -0.7659, -1.048), (-2.526, -0.8128, -1.048), (-2.687, -0.8286, -1.048), (-2.848, -0.8128, -1.048), (-3.002, -0.7659, -1.048), (-3.144, -0.6898, -1.048), (-3.269, -0.5874, -1.048), (-3.372, -0.4626, -1.048), (-3.448, -0.3203, -1.048), (-3.495, -0.1658, -1.048), (-3.51, -0.005131, -1.048), (-3.495, 0.1555, -1.048), (-3.448, 0.31, -1.048), (-3.372, 0.4524, -1.048), (-3.269, 0.5771, -1.048), (-3.144, 0.6796, -1.048), (-3.002, 0.7557, -1.048), (-2.848, 0.8025, -1.048), (-2.687, 0.8183, -1.048), (-2.526, 0.8025, -1.048), (-2.372, 0.7557, -1.048), (-2.229, 0.6796, -1.048), (-2.105, 0.5771, -1.048), (-2.002, 0.4524, -1.048), (-1.926, 0.31, -1.048), (-1.879, 0.1555, -1.048), (-1.863, -0.005131, -1.048), (-1.879, -0.1658, -1.048), (-1.926, -0.3203, -1.048), (-2.002, -0.4626, -1.048), (-2.105, -0.5874, -1.048), (-2.229, -0.6898, -1.048), (-2.372, -0.7659, -1.048), (-2.526, -0.8128, -1.048), (-2.687, -0.8286, -1.048), (-2.848, -0.8128, -1.048), (-3.002, -0.7659, -1.048), (-3.144, -0.6898, -1.048), (-3.269, -0.5874, -1.048), (-3.372, -0.4626, -1.048), (-3.448, -0.3203, -1.048), (-3.495, -0.1658, -1.048), (-3.51, -0.005131, -1.048), (-3.495, 0.1555, -1.048), (-3.448, 0.31, -1.048), (-3.372, 0.4524, -1.048), (-3.269, 0.5771, -1.048), (-3.144, 0.6796, -1.048), (-3.002, 0.7557, -1.048), (-2.848, 0.8025, -1.048), (-2.687, 0.8183, -1.048), (-2.526, 0.8025, -1.048), (-2.372, 0.7557, -1.048), (-2.229, 0.6796, -1.048), (-2.105, 0.5771, -1.048), (-2.002, 0.4524, -1.048), (-1.926, 0.31, -1.048), (-1.879, 0.1555, -1.048), (-1.863, -0.005131, -1.048), (-1.879, -0.1658, -1.048), (-1.926, -0.3203, -1.048), (-2.002, -0.4626, -1.048), (-2.105, -0.5874, -1.048), (-2.229, -0.6898, -1.048), (-2.372, -0.7659, -1.048), (-2.526, -0.8128, -1.048), (-2.687, -0.8286, -1.048), (-2.848, -0.8128, -1.048), (-3.002, -0.7659, -1.048), (-3.144, -0.6898, -1.048), (-3.269, -0.5874, -1.048), (-3.372, -0.4626, -1.048), (-3.448, -0.3203, -1.048), (-3.495, -0.1658, -1.048), (-3.51, -0.005131, -1.048), (-3.495, 0.1555, -1.048), (-3.448, 0.31, -1.048), (-3.372, 0.4524, -1.048), (-3.269, 0.5771, -1.048), (-3.144, 0.6796, -1.048), (-3.002, 0.7557, -1.048), (-2.848, 0.8025, -1.048)], [], [(0, 4, 7, 3), (1, 5, 4, 0), (2, 6, 5, 1), (3, 7, 6, 2), (4, 8, 11, 7), (5, 9, 8, 4), (6, 10, 9, 5), (7, 11, 10, 6), (8, 12, 15, 11), (9, 13, 12, 8), (10, 14, 13, 9), (11, 15, 14, 10), (12, 16, 19, 15), (13, 17, 16, 12), (14, 18, 17, 13), (15, 19, 18, 14), (16, 20, 23, 19), (17, 21, 20, 16), (18, 22, 21, 17), (19, 23, 22, 18), (20, 24, 27, 23), (21, 25, 24, 20), (22, 26, 25, 21), (23, 27, 26, 22), (24, 28, 31, 27), (25, 29, 28, 24), (26, 30, 29, 25), (27, 31, 30, 26), (28, 32, 35, 31), (29, 33, 32, 28), (30, 34, 33, 29), (31, 35, 34, 30), (32, 36, 39, 35), (33, 37, 36, 32), (34, 38, 37, 33), (35, 39, 38, 34), (36, 40, 43, 39), (37, 41, 40, 36), (38, 42, 41, 37), (39, 43, 42, 38), (40, 44, 47, 43), (41, 45, 44, 40), (42, 46, 45, 41), (43, 47, 46, 42), (44, 48, 51, 47), (45, 49, 48, 44), (46, 50, 49, 45), (47, 51, 50, 46), (48, 52, 55, 51), (49, 53, 52, 48), (50, 54, 53, 49), (51, 55, 54, 50), (52, 56, 59, 55), (53, 57, 56, 52), (54, 58, 57, 53), (55, 59, 58, 54), (56, 60, 63, 59), (57, 61, 60, 56), (58, 62, 61, 57), (59, 63, 62, 58), (60, 64, 67, 63), (61, 65, 64, 60), (62, 66, 65, 61), (63, 67, 66, 62), (64, 68, 71, 67), (65, 69, 68, 64), (66, 70, 69, 65), (67, 71, 70, 66), (68, 72, 75, 71), (69, 73, 72, 68), (70, 74, 73, 69), (71, 75, 74, 70), (72, 76, 79, 75), (73, 77, 76, 72), (74, 78, 77, 73), (75, 79, 78, 74), (76, 80, 83, 79), (77, 81, 80, 76), (78, 82, 81, 77), (79, 83, 82, 78), (80, 84, 87, 83), (81, 85, 84, 80), (82, 86, 85, 81), (83, 87, 86, 82), (84, 88, 91, 87), (85, 89, 88, 84), (86, 90, 89, 85), (87, 91, 90, 86), (88, 92, 95, 91), (89, 93, 92, 88), (90, 94, 93, 89), (91, 95, 94, 90), (92, 96, 99, 95), (93, 97, 96, 92), (94, 98, 97, 93), (95, 99, 98, 94), (96, 100, 103, 99), (97, 101, 100, 96), (98, 102, 101, 97), (99, 103, 102, 98), (100, 104, 107, 103), (101, 105, 104, 100), (102, 106, 105, 101), (103, 107, 106, 102), (104, 108, 111, 107), (105, 109, 108, 104), (106, 110, 109, 105), (107, 111, 110, 106), (108, 112, 115, 111), (109, 113, 112, 108), (110, 114, 113, 109), (111, 115, 114, 110), (112, 116, 119, 115), (113, 117, 116, 112), (114, 118, 117, 113), (115, 119, 118, 114), (116, 120, 123, 119), (117, 121, 120, 116), (118, 122, 121, 117), (119, 123, 122, 118), (120, 124, 127, 123), (121, 125, 124, 120), (122, 126, 125, 121), (123, 127, 126, 122), (124, 128, 131, 127), (125, 129, 128, 124), (126, 130, 129, 125), (127, 131, 130, 126), (128, 132, 135, 131), (129, 133, 132, 128), (130, 134, 133, 129), (131, 135, 134, 130), (132, 136, 139, 135), (133, 137, 136, 132), (134, 138, 137, 133), (135, 139, 138, 134), (136, 140, 143, 139), (137, 141, 140, 136), (138, 142, 141, 137), (139, 143, 142, 138), (140, 144, 147, 143), (141, 145, 144, 140), (142, 146, 145, 141), (143, 147, 146, 142), (144, 148, 151, 147), (145, 149, 148, 144), (146, 150, 149, 145), (147, 151, 150, 146), (148, 152, 155, 151), (149, 153, 152, 148), (150, 154, 153, 149), (151, 155, 154, 150), (152, 156, 159, 155), (153, 157, 156, 152), (154, 158, 157, 153), (155, 159, 158, 154), (156, 160, 163, 159), (157, 161, 160, 156), (158, 162, 161, 157), (159, 163, 162, 158), (160, 164, 167, 163), (161, 165, 164, 160), (162, 166, 165, 161), (163, 167, 166, 162), (164, 168, 171, 167), (165, 169, 168, 164), (166, 170, 169, 165), (167, 171, 170, 166), (168, 172, 175, 171), (169, 173, 172, 168), (170, 174, 173, 169), (171, 175, 174, 170), (172, 176, 179, 175), (173, 177, 176, 172), (174, 178, 177, 173), (175, 179, 178, 174), (176, 180, 183, 179), (177, 181, 180, 176), (178, 182, 181, 177), (179, 183, 182, 178), (180, 184, 187, 183), (181, 185, 184, 180), (182, 186, 185, 181), (183, 187, 186, 182), (184, 188, 191, 187), (185, 189, 188, 184), (186, 190, 189, 185), (187, 191, 190, 186), (192, 194, 196), (355, 354, 358, 359), (260, 195, 197, 261), (192, 196, 198), (356, 355, 359, 360), (261, 197, 199, 265), (192, 198, 200), (242, 356, 360, 244), (265, 199, 201, 269), (192, 200, 202), (358, 357, 361, 362), (269, 201, 203, 273), (192, 202, 204), (359, 358, 362, 363), (273, 203, 205, 277), (192, 204, 206), (360, 359, 363, 364), (277, 205, 207, 281), (192, 206, 208), (244, 360, 364, 246), (281, 207, 209, 285), (192, 208, 210), (362, 361, 365, 366), (285, 209, 211, 289), (192, 210, 212), (363, 362, 366, 367), (289, 211, 213, 293), (192, 212, 214), (364, 363, 367, 368), (293, 213, 215, 297), (192, 214, 216), (246, 364, 368, 248), (297, 215, 217, 301), (192, 216, 218), (366, 365, 369, 370), (301, 217, 219, 305), (192, 218, 220), (367, 366, 370, 371), (305, 219, 221, 309), (192, 220, 222), (368, 367, 371, 372), (309, 221, 223, 313), (192, 222, 224), (248, 368, 372, 250), (313, 223, 225, 317), (192, 224, 226), (370, 369, 373, 374), (317, 225, 227, 321), (192, 226, 228), (371, 370, 374, 375), (321, 227, 229, 325), (192, 228, 230), (372, 371, 375, 376), (325, 229, 231, 329), (192, 230, 232), (250, 372, 376, 252), (329, 231, 233, 333), (192, 232, 234), (374, 373, 377, 378), (333, 233, 235, 337), (192, 234, 236), (375, 374, 378, 379), (337, 235, 237, 341), (192, 236, 238), (376, 375, 379, 380), (341, 237, 239, 345), (192, 238, 240), (252, 376, 380, 254), (345, 239, 241, 349), (192, 240, 242), (378, 377, 381, 382), (349, 241, 243, 353), (192, 242, 244), (379, 378, 382, 383), (353, 243, 245, 357), (192, 244, 246), (380, 379, 383, 384), (357, 245, 247, 361), (192, 246, 248), (254, 380, 384, 256), (361, 247, 249, 365), (192, 248, 250), (382, 381, 260, 259), (365, 249, 251, 369), (192, 250, 252), (383, 382, 259, 258), (369, 251, 253, 373), (192, 252, 254), (384, 383, 258, 193), (373, 253, 255, 377), (192, 254, 256), (256, 384, 193, 194), (377, 255, 257, 381), (192, 256, 194), (354, 353, 357, 358), (381, 257, 195, 260), (240, 352, 356, 242), (352, 351, 355, 356), (351, 350, 354, 355), (350, 349, 353, 354), (238, 348, 352, 240), (348, 347, 351, 352), (347, 346, 350, 351), (346, 345, 349, 350), (236, 344, 348, 238), (344, 343, 347, 348), (343, 342, 346, 347), (342, 341, 345, 346), (234, 340, 344, 236), (340, 339, 343, 344), (339, 338, 342, 343), (338, 337, 341, 342), (232, 336, 340, 234), (336, 335, 339, 340), (335, 334, 338, 339), (334, 333, 337, 338), (230, 332, 336, 232), (332, 331, 335, 336), (331, 330, 334, 335), (330, 329, 333, 334), (228, 328, 332, 230), (328, 327, 331, 332), (327, 326, 330, 331), (326, 325, 329, 330), (226, 324, 328, 228), (324, 323, 327, 328), (323, 322, 326, 327), (322, 321, 325, 326), (224, 320, 324, 226), (320, 319, 323, 324), (319, 318, 322, 323), (318, 317, 321, 322), (222, 316, 320, 224), (316, 315, 319, 320), (315, 314, 318, 319), (314, 313, 317, 318), (220, 312, 316, 222), (312, 311, 315, 316), (311, 310, 314, 315), (310, 309, 313, 314), (218, 308, 312, 220), (308, 307, 311, 312), (307, 306, 310, 311), (306, 305, 309, 310), (216, 304, 308, 218), (304, 303, 307, 308), (303, 302, 306, 307), (302, 301, 305, 306), (214, 300, 304, 216), (300, 299, 303, 304), (299, 298, 302, 303), (298, 297, 301, 302), (212, 296, 300, 214), (296, 295, 299, 300), (295, 294, 298, 299), (294, 293, 297, 298), (210, 292, 296, 212), (291, 290, 294, 295), (208, 288, 292, 210), (287, 286, 290, 291), (2, 1, 289, 293, 294), (206, 284, 288, 208), (284, 283, 287, 288), (283, 282, 286, 287), (282, 281, 285, 286), (204, 280, 284, 206), (280, 279, 283, 284), (279, 278, 282, 283), (278, 277, 281, 282), (202, 276, 280, 204), (276, 275, 279, 280), (275, 274, 278, 279), (274, 273, 277, 278), (200, 272, 276, 202), (272, 271, 275, 276), (271, 270, 274, 275), (270, 269, 273, 274), (198, 268, 272, 200), (268, 267, 271, 272), (267, 266, 270, 271), (266, 265, 269, 270), (196, 264, 268, 198), (264, 263, 267, 268), (263, 262, 266, 267), (262, 261, 265, 266), (194, 193, 264, 196), (193, 258, 263, 264), (258, 259, 262, 263), (259, 260, 261, 262), (1, 0, 285, 289), (3, 290, 286, 0), (2, 294, 290, 3), (285, 0, 286), (190, 191, 291, 295, 296), (191, 188, 288, 287, 291), (189, 292, 288, 188), (386, 420, 419, 385), (292, 189, 385, 419), (190, 296, 420, 386), (189, 190, 386, 385), (296, 292, 419, 420), (451, 452, 580, 579), (231, 229, 502, 503), (247, 245, 510, 511), (394, 395, 525, 524), (424, 425, 553, 552), (465, 464, 592, 593), (407, 408, 538, 537), (437, 438, 566, 565), (478, 477, 605, 606), (450, 451, 579, 578), (393, 394, 524, 523), (423, 424, 552, 551), (209, 207, 491, 492), (464, 463, 591, 592), (406, 407, 537, 536), (436, 437, 565, 564), (225, 223, 499, 500), (241, 239, 507, 508), (477, 476, 604, 605), (257, 255, 515, 516), (449, 450, 578, 577), (392, 393, 523, 522), (422, 423, 551, 550), (463, 462, 590, 591), (405, 406, 536, 535), (435, 436, 564, 563), (476, 475, 603, 604), (203, 201, 488, 489), (418, 387, 517, 548), (448, 449, 577, 576), (391, 392, 522, 521), (421, 422, 550, 549), (219, 217, 496, 497), (235, 233, 504, 505), (462, 461, 589, 590), (251, 249, 512, 513), (404, 405, 535, 534), (434, 435, 563, 562), (475, 474, 602, 603), (417, 418, 548, 547), (447, 448, 576, 575), (390, 391, 521, 520), (461, 460, 588, 589), (403, 404, 534, 533), (433, 434, 562, 561), (213, 211, 493, 494), (474, 473, 601, 602), (229, 227, 501, 502), (416, 417, 547, 546), (446, 447, 575, 574), (245, 243, 509, 510), (389, 390, 520, 519), (460, 459, 587, 588), (197, 195, 485, 486), (402, 403, 533, 532), (432, 433, 561, 560), (473, 472, 600, 601), (415, 416, 546, 545), (445, 446, 574, 573), (388, 389, 519, 518), (459, 458, 586, 587), (207, 205, 490, 491), (223, 221, 498, 499), (401, 402, 532, 531), (431, 432, 560, 559), (239, 237, 506, 507), (472, 471, 599, 600), (414, 415, 545, 544), (444, 445, 573, 572), (255, 253, 514, 515), (387, 388, 518, 517), (453, 484, 612, 581), (458, 457, 585, 586), (400, 401, 531, 530), (430, 431, 559, 558), (471, 470, 598, 599), (413, 414, 544, 543), (443, 444, 572, 571), (201, 199, 487, 488), (217, 215, 495, 496), (484, 483, 611, 612), (233, 231, 503, 504), (457, 456, 584, 585), (399, 400, 530, 529), (429, 430, 558, 557), (249, 247, 511, 512), (470, 469, 597, 598), (412, 413, 543, 542), (442, 443, 571, 570), (483, 482, 610, 611), (456, 455, 583, 584), (428, 429, 557, 556), (398, 399, 529, 528), (211, 209, 492, 493), (469, 468, 596, 597), (227, 225, 500, 501), (411, 412, 542, 541), (441, 442, 570, 569), (243, 241, 508, 509), (482, 481, 609, 610), (455, 454, 582, 583), (397, 398, 528, 527), (427, 428, 556, 555), (468, 467, 595, 596), (410, 411, 541, 540), (440, 441, 569, 568), (481, 480, 608, 609), (205, 203, 489, 490), (454, 453, 581, 582), (221, 219, 497, 498), (396, 397, 527, 526), (426, 427, 555, 554), (467, 466, 594, 595), (237, 235, 505, 506), (253, 251, 513, 514), (409, 410, 540, 539), (439, 440, 568, 567), (480, 479, 607, 608), (195, 257, 516, 485), (452, 421, 549, 580), (395, 396, 526, 525), (425, 426, 554, 553), (466, 465, 593, 594), (199, 197, 486, 487), (408, 409, 539, 538), (438, 439, 567, 566), (215, 213, 494, 495), (479, 478, 606, 607), (490, 489, 745, 746), (592, 591, 847, 848), (529, 530, 786, 785), (564, 565, 821, 820), (503, 502, 758, 759), (605, 604, 860, 861), (542, 543, 799, 798), (577, 578, 834, 833), (516, 515, 771, 772), (550, 551, 807, 806), (489, 488, 744, 745), (591, 590, 846, 847), (528, 529, 785, 784), (563, 564, 820, 819), (502, 501, 757, 758), (604, 603, 859, 860), (541, 542, 798, 797), (576, 577, 833, 832), (515, 514, 770, 771), (549, 550, 806, 805), (590, 589, 845, 846), (488, 487, 743, 744), (527, 528, 784, 783), (562, 563, 819, 818), (501, 500, 756, 757), (603, 602, 858, 859), (540, 541, 797, 796), (575, 576, 832, 831), (514, 513, 769, 770), (487, 486, 742, 743), (589, 588, 844, 845), (526, 527, 783, 782), (561, 562, 818, 817), (500, 499, 755, 756), (602, 601, 857, 858), (539, 540, 796, 795), (574, 575, 831, 830), (513, 512, 768, 769), (486, 485, 741, 742), (588, 587, 843, 844), (525, 526, 782, 781), (560, 561, 817, 816), (499, 498, 754, 755), (601, 600, 856, 857), (538, 539, 795, 794), (573, 574, 830, 829), (512, 511, 767, 768), (587, 586, 842, 843), (559, 560, 816, 815), (524, 525, 781, 780), (498, 497, 753, 754), (600, 599, 855, 856), (537, 538, 794, 793), (572, 573, 829, 828), (511, 510, 766, 767), (581, 612, 868, 837), (586, 585, 841, 842), (523, 524, 780, 779), (558, 559, 815, 814), (497, 496, 752, 753), (599, 598, 854, 855), (536, 537, 793, 792), (571, 572, 828, 827), (510, 509, 765, 766), (612, 611, 867, 868), (585, 584, 840, 841), (522, 523, 779, 778), (557, 558, 814, 813), (496, 495, 751, 752), (598, 597, 853, 854), (535, 536, 792, 791), (570, 571, 827, 826), (509, 508, 764, 765), (611, 610, 866, 867), (548, 517, 773, 804), (584, 583, 839, 840), (521, 522, 778, 777), (556, 557, 813, 812), (597, 596, 852, 853), (495, 494, 750, 751), (534, 535, 791, 790), (569, 570, 826, 825), (508, 507, 763, 764), (610, 609, 865, 866), (547, 548, 804, 803), (583, 582, 838, 839), (520, 521, 777, 776), (555, 556, 812, 811), (494, 493, 749, 750), (596, 595, 851, 852), (533, 534, 790, 789), (568, 569, 825, 824), (507, 506, 762, 763), (609, 608, 864, 865), (582, 581, 837, 838), (546, 547, 803, 802), (519, 520, 776, 775), (554, 555, 811, 810), (493, 492, 748, 749), (595, 594, 850, 851), (532, 533, 789, 788), (567, 568, 824, 823), (506, 505, 761, 762), (608, 607, 863, 864), (545, 546, 802, 801), (580, 549, 805, 836), (518, 519, 775, 774), (553, 554, 810, 809), (492, 491, 747, 748), (594, 593, 849, 850), (531, 532, 788, 787), (566, 567, 823, 822), (505, 504, 760, 761), (607, 606, 862, 863), (544, 545, 801, 800), (579, 580, 836, 835), (517, 518, 774, 773), (552, 553, 809, 808), (491, 490, 746, 747), (593, 592, 848, 849), (530, 531, 787, 786), (565, 566, 822, 821), (504, 503, 759, 760), (606, 605, 861, 862), (543, 544, 800, 799), (578, 579, 835, 834), (485, 516, 772, 741), (551, 552, 808, 807), (767, 766, 715, 714), (837, 868, 613, 644), (842, 841, 640, 639), (779, 780, 701, 702), (814, 815, 666, 667), (753, 752, 729, 728), (855, 854, 627, 626), (792, 793, 688, 689), (827, 828, 653, 654), (766, 765, 716, 715), (868, 867, 614, 613), (841, 840, 641, 640), (778, 779, 702, 703), (813, 814, 667, 668), (752, 751, 730, 729), (854, 853, 628, 627), (791, 792, 689, 690), (826, 827, 654, 655), (765, 764, 717, 716), (867, 866, 615, 614), (804, 773, 708, 677), (840, 839, 642, 641), (777, 778, 703, 704), (812, 813, 668, 669), (751, 750, 731, 730), (853, 852, 629, 628), (790, 791, 690, 691), (825, 826, 655, 656), (764, 763, 718, 717), (866, 865, 616, 615), (803, 804, 677, 678), (839, 838, 643, 642), (811, 812, 669, 670), (776, 777, 704, 705), (750, 749, 732, 731), (852, 851, 630, 629), (789, 790, 691, 692), (824, 825, 656, 657), (763, 762, 719, 718), (865, 864, 617, 616), (802, 803, 678, 679), (838, 837, 644, 643), (775, 776, 705, 706), (810, 811, 670, 671), (749, 748, 733, 732), (851, 850, 631, 630), (788, 789, 692, 693), (823, 824, 657, 658), (762, 761, 720, 719), (864, 863, 618, 617), (801, 802, 679, 680), (836, 805, 676, 645), (774, 775, 706, 707), (809, 810, 671, 672), (748, 747, 734, 733), (850, 849, 632, 631), (787, 788, 693, 694), (822, 823, 658, 659), (761, 760, 721, 720), (863, 862, 619, 618), (800, 801, 680, 681), (835, 836, 645, 646), (773, 774, 707, 708), (808, 809, 672, 673), (849, 848, 633, 632), (747, 746, 735, 734), (786, 787, 694, 695), (821, 822, 659, 660), (760, 759, 722, 721), (862, 861, 620, 619), (799, 800, 681, 682), (834, 835, 646, 647), (741, 772, 709, 740), (807, 808, 673, 674), (746, 745, 736, 735), (848, 847, 634, 633), (785, 786, 695, 696), (820, 821, 660, 661), (759, 758, 723, 722), (861, 860, 621, 620), (833, 834, 647, 648), (798, 799, 682, 683), (772, 771, 710, 709), (806, 807, 674, 675), (745, 744, 737, 736), (847, 846, 635, 634), (784, 785, 696, 697), (819, 820, 661, 662), (758, 757, 724, 723), (860, 859, 622, 621), (797, 798, 683, 684), (832, 833, 648, 649), (771, 770, 711, 710), (805, 806, 675, 676), (744, 743, 738, 737), (846, 845, 636, 635), (783, 784, 697, 698), (818, 819, 662, 663), (757, 756, 725, 724), (859, 858, 623, 622), (796, 797, 684, 685), (831, 832, 649, 650), (770, 769, 712, 711), (743, 742, 739, 738), (845, 844, 637, 636), (782, 783, 698, 699), (817, 818, 663, 664), (756, 755, 726, 725), (858, 857, 624, 623), (795, 796, 685, 686), (830, 831, 650, 651), (769, 768, 713, 712), (742, 741, 740, 739), (844, 843, 638, 637), (781, 782, 699, 700), (816, 817, 664, 665), (755, 754, 727, 726), (857, 856, 625, 624), (794, 795, 686, 687), (829, 830, 651, 652), (768, 767, 714, 713), (843, 842, 639, 638), (780, 781, 700, 701), (815, 816, 665, 666), (754, 753, 728, 727), (856, 855, 626, 625), (793, 794, 687, 688), (828, 829, 652, 653), (658, 657, 952, 951), (693, 692, 917, 916), (630, 631, 978, 979), (732, 733, 876, 877), (671, 670, 939, 938), (706, 705, 904, 903), (643, 644, 965, 966), (679, 678, 931, 930), (616, 617, 992, 993), (718, 719, 890, 891), (657, 656, 953, 952), (692, 691, 918, 917), (629, 630, 979, 980), (731, 732, 877, 878), (670, 669, 940, 939), (705, 704, 905, 904), (642, 643, 966, 967), (678, 677, 932, 931), (615, 616, 993, 994), (717, 718, 891, 892), (656, 655, 954, 953), (691, 690, 919, 918), (628, 629, 980, 981), (730, 731, 878, 879), (669, 668, 941, 940), (704, 703, 906, 905), (641, 642, 967, 968), (677, 708, 901, 932), (614, 615, 994, 995), (716, 717, 892, 893), (655, 654, 955, 954), (690, 689, 920, 919), (627, 628, 981, 982), (729, 730, 879, 880), (668, 667, 942, 941), (703, 702, 907, 906), (640, 641, 968, 969), (613, 614, 995, 996), (715, 716, 893, 894), (654, 653, 956, 955), (689, 688, 921, 920), (626, 627, 982, 983), (728, 729, 880, 881), (667, 666, 943, 942), (702, 701, 908, 907), (639, 640, 969, 970), (644, 613, 996, 965), (714, 715, 894, 895), (653, 652, 957, 956), (688, 687, 922, 921), (625, 626, 983, 984), (727, 728, 881, 882), (666, 665, 944, 943), (701, 700, 909, 908), (638, 639, 970, 971), (713, 714, 895, 896), (652, 651, 958, 957), (687, 686, 923, 922), (624, 625, 984, 985), (726, 727, 882, 883), (665, 664, 945, 944), (700, 699, 910, 909), (637, 638, 971, 972), (739, 740, 869, 870), (712, 713, 896, 897), (651, 650, 959, 958), (686, 685, 924, 923), (623, 624, 985, 986), (725, 726, 883, 884), (664, 663, 946, 945), (699, 698, 911, 910), (636, 637, 972, 973), (738, 739, 870, 871), (711, 712, 897, 898), (650, 649, 960, 959), (685, 684, 925, 924), (622, 623, 986, 987), (724, 725, 884, 885), (663, 662, 947, 946), (698, 697, 912, 911), (635, 636, 973, 974), (737, 738, 871, 872), (676, 675, 934, 933), (710, 711, 898, 899), (649, 648, 961, 960), (684, 683, 926, 925), (621, 622, 987, 988), (723, 724, 885, 886), (697, 696, 913, 912), (662, 661, 948, 947), (634, 635, 974, 975), (736, 737, 872, 873), (675, 674, 935, 934), (709, 710, 899, 900), (648, 647, 962, 961), (683, 682, 927, 926), (620, 621, 988, 989), (722, 723, 886, 887), (661, 660, 949, 948), (696, 695, 914, 913), (633, 634, 975, 976), (735, 736, 873, 874), (674, 673, 936, 935), (740, 709, 900, 869), (647, 646, 963, 962), (682, 681, 928, 927), (619, 620, 989, 990), (721, 722, 887, 888), (660, 659, 950, 949), (695, 694, 915, 914), (632, 633, 976, 977), (734, 735, 874, 875), (673, 672, 937, 936), (708, 707, 902, 901), (646, 645, 964, 963), (681, 680, 929, 928), (618, 619, 990, 991), (720, 721, 888, 889), (659, 658, 951, 950), (694, 693, 916, 915), (631, 632, 977, 978), (733, 734, 875, 876), (672, 671, 938, 937), (707, 706, 903, 902), (645, 676, 933, 964), (680, 679, 930, 929), (617, 618, 991, 992), (719, 720, 889, 890), (895, 894, 1023, 1024), (992, 991, 1120, 1121), (964, 933, 1062, 1093), (910, 911, 1040, 1039), (945, 946, 1075, 1074), (978, 977, 1106, 1107), (881, 880, 1009, 1010), (923, 924, 1053, 1052), (958, 959, 1088, 1087), (894, 893, 1022, 1023), (991, 990, 1119, 1120), (963, 964, 1093, 1092), (909, 910, 1039, 1038), (944, 945, 1074, 1073), (977, 976, 1105, 1106), (880, 879, 1008, 1009), (922, 923, 1052, 1051), (957, 958, 1087, 1086), (893, 892, 1021, 1022), (990, 989, 1118, 1119), (962, 963, 1092, 1091), (908, 909, 1038, 1037), (943, 944, 1073, 1072), (879, 878, 1007, 1008), (976, 975, 1104, 1105), (921, 922, 1051, 1050), (956, 957, 1086, 1085), (892, 891, 1020, 1021), (989, 988, 1117, 1118), (961, 962, 1091, 1090), (907, 908, 1037, 1036), (942, 943, 1072, 1071), (878, 877, 1006, 1007), (975, 974, 1103, 1104), (920, 921, 1050, 1049), (955, 956, 1085, 1084), (891, 890, 1019, 1020), (988, 987, 1116, 1117), (960, 961, 1090, 1089), (906, 907, 1036, 1035), (941, 942, 1071, 1070), (877, 876, 1005, 1006), (974, 973, 1102, 1103), (919, 920, 1049, 1048), (954, 955, 1084, 1083), (890, 889, 1018, 1019), (987, 986, 1115, 1116), (932, 901, 1030, 1061), (905, 906, 1035, 1034), (940, 941, 1070, 1069), (876, 875, 1004, 1005), (973, 972, 1101, 1102), (918, 919, 1048, 1047), (953, 954, 1083, 1082), (889, 888, 1017, 1018), (986, 985, 1114, 1115), (931, 932, 1061, 1060), (904, 905, 1034, 1033), (939, 940, 1069, 1068), (972, 971, 1100, 1101), (875, 874, 1003, 1004), (917, 918, 1047, 1046), (952, 953, 1082, 1081), (888, 887, 1016, 1017), (985, 984, 1113, 1114), (930, 931, 1060, 1059), (869, 900, 1029, 998), (903, 904, 1033, 1032), (938, 939, 1068, 1067), (971, 970, 1099, 1100), (874, 873, 1002, 1003), (916, 917, 1046, 1045), (951, 952, 1081, 1080), (887, 886, 1015, 1016), (984, 983, 1112, 1113), (929, 930, 1059, 1058), (900, 899, 1028, 1029), (902, 903, 1032, 1031), (937, 938, 1067, 1066), (965, 996, 1125, 1094), (970, 969, 1098, 1099), (873, 872, 1001, 1002), (915, 916, 1045, 1044), (950, 951, 1080, 1079), (886, 885, 1014, 1015), (983, 982, 1111, 1112), (928, 929, 1058, 1057), (899, 898, 1027, 1028), (901, 902, 1031, 1030), (936, 937, 1066, 1065), (996, 995, 1124, 1125), (969, 968, 1097, 1098), (872, 871, 1000, 1001), (949, 950, 1079, 1078), (914, 915, 1044, 1043), (885, 884, 1013, 1014), (982, 981, 1110, 1111), (927, 928, 1057, 1056), (898, 897, 1026, 1027), (935, 936, 1065, 1064), (995, 994, 1123, 1124), (871, 870, 999, 1000), (968, 967, 1096, 1097), (913, 914, 1043, 1042), (948, 949, 1078, 1077), (884, 883, 1012, 1013), (981, 980, 1109, 1110), (926, 927, 1056, 1055), (934, 935, 1064, 1063), (897, 896, 1025, 1026), (994, 993, 1122, 1123), (870, 869, 998, 999), (967, 966, 1095, 1096), (912, 913, 1042, 1041), (947, 948, 1077, 1076), (883, 882, 1011, 1012), (980, 979, 1108, 1109), (925, 926, 1055, 1054), (896, 895, 1024, 1025), (933, 934, 1063, 1062), (993, 992, 1121, 1122), (966, 965, 1094, 1095), (911, 912, 1041, 1040), (946, 947, 1076, 1075), (979, 978, 1107, 1108), (882, 881, 1010, 1011), (924, 925, 1054, 1053), (959, 960, 1089, 1088), (1093, 1062, 997), (1058, 1059, 997), (1121, 1120, 997), (1019, 1018, 997), (1080, 1081, 997), (1045, 1046, 997), (1108, 1107, 997), (1006, 1005, 997), (1067, 1068, 997), (1032, 1033, 997), (1095, 1094, 997), (1059, 1060, 997), (1122, 1121, 997), (1020, 1019, 997), (1081, 1082, 997), (1046, 1047, 997), (1109, 1108, 997), (1007, 1006, 997), (1068, 1069, 997), (1033, 1034, 997), (1096, 1095, 997), (1060, 1061, 997), (1123, 1122, 997), (1021, 1020, 997), (1082, 1083, 997), (1047, 1048, 997), (1110, 1109, 997), (1008, 1007, 997), (1069, 1070, 997), (1034, 1035, 997), (1061, 1030, 997), (1097, 1096, 997), (1124, 1123, 997), (1022, 1021, 997), (1083, 1084, 997), (1048, 1049, 997), (1111, 1110, 997), (1009, 1008, 997), (1070, 1071, 997), (1035, 1036, 997), (1098, 1097, 997), (1125, 1124, 997), (1023, 1022, 997), (1084, 1085, 997), (1049, 1050, 997), (1112, 1111, 997), (1010, 1009, 997), (1071, 1072, 997), (1036, 1037, 997), (1099, 1098, 997), (1094, 1125, 997), (1024, 1023, 997), (1085, 1086, 997), (1050, 1051, 997), (1113, 1112, 997), (1011, 1010, 997), (1072, 1073, 997), (1037, 1038, 997), (1100, 1099, 997), (1025, 1024, 997), (1086, 1087, 997), (1051, 1052, 997), (1031, 1032, 997), (1066, 1067, 997), (1005, 1004, 997), (1107, 1106, 997), (1044, 1045, 997), (1079, 1080, 997), (1018, 1017, 997), (1120, 1119, 997), (1057, 1058, 997), (1092, 1093, 997), (1030, 1031, 997), (1065, 1066, 997), (1004, 1003, 997), (1106, 1105, 997), (1043, 1044, 997), (1078, 1079, 997), (1017, 1016, 997), (1119, 1118, 997), (1056, 1057, 997), (1091, 1092, 997), (998, 1029, 997), (1064, 1065, 997), (1105, 1104, 997), (1003, 1002, 997), (1042, 1043, 997), (1077, 1078, 997), (1016, 1015, 997), (1118, 1117, 997), (1055, 1056, 997), (1090, 1091, 997), (1029, 1028, 997), (1063, 1064, 997), (1002, 1001, 997), (1104, 1103, 997), (1041, 1042, 997), (1076, 1077, 997), (1015, 1014, 997), (1117, 1116, 997), (1054, 1055, 997), (1089, 1090, 997), (1028, 1027, 997), (1062, 1063, 997), (1001, 1000, 997), (1103, 1102, 997), (1040, 1041, 997), (1075, 1076, 997), (1014, 1013, 997), (1116, 1115, 997), (1053, 1054, 997), (1088, 1089, 997), (1027, 1026, 997), (1000, 999, 997), (1102, 1101, 997), (1074, 1075, 997), (1039, 1040, 997), (1013, 1012, 997), (1115, 1114, 997), (1052, 1053, 997), (1087, 1088, 997), (1026, 1025, 997), (999, 998, 997), (1101, 1100, 997), (1038, 1039, 997), (1073, 1074, 997), (1012, 1011, 997), (1114, 1113, 997)])
me_mesh.polygons.foreach_set('use_smooth', [True] * 1157)
me_mesh.materials.append(mat_material_001)
me_mesh.use_remesh_preserve_volume = False
me_mesh.use_remesh_preserve_attributes = False
me_mesh.use_mirror_vertex_groups = False
me_mesh.update()

# ---- objects
ob_plane_002 = bpy.data.objects.new('Plane.002', me_plane_002)
ob_plane_001 = bpy.data.objects.new('Plane.001', me_plane_001)
ob_plane = bpy.data.objects.new('Plane', me_plane)
ob_nurbspath = bpy.data.objects.new('NurbsPath', me_mesh)
ob_lamp = bpy.data.objects.new('Lamp', light_lamp)
ob_camera = bpy.data.objects.new('Camera', cam_camera)

# ---- transforms, parenting, visibility, modifiers, constraints
ob_plane_002.location = (7.716, -0.961, 5.446)
ob_plane_002.rotation_euler = (5.565e-08, 0.7854, 1.344e-07)
ob_plane_002.scale = (5.0, 5.0, 5.0)
ob_plane_002.lineart.crease_threshold = 0.0
ob_plane_001.location = (7.716, -0.961, 5.446)
ob_plane_001.rotation_euler = (5.565e-08, 0.7854, 1.344e-07)
ob_plane_001.lineart.crease_threshold = 0.0
ob_plane.location = (1.325, 0.005272, 0.01642)
ob_plane.scale = (3.0, 3.0, 3.0)
ob_plane.lineart.crease_threshold = 0.0
ob_nurbspath.location = (3.355, 0.07018, 1.017)
ob_nurbspath.scale = (0.7654, 0.7654, 0.7654)
ob_nurbspath.lineart.crease_threshold = 0.0
_m = ob_nurbspath.modifiers.new('Subsurf', 'SUBSURF')
_m.uv_smooth = 'PRESERVE_CORNERS'
_m.levels = 3
_m.render_levels = 3
_m.show_only_control_edges = False
ob_lamp.location = (4.076, 1.005, 5.904)
ob_lamp.rotation_euler = (0.6503, 0.05522, 1.866)
ob_lamp.lock_rotations_4d = False
ob_lamp.empty_display_type = 'ARROWS'
ob_lamp.color = (0.0, 0.0, 0.0, 0.0)
ob_lamp.lineart.crease_threshold = 0.0
ob_camera.location = (4.83, -3.175, 3.364)
ob_camera.rotation_euler = (1.109, 0.01082, 0.8149)
ob_camera.lock_rotations_4d = False
ob_camera.empty_display_type = 'ARROWS'
ob_camera.color = (0.0, 0.0, 0.0, 0.0)
ob_camera.display_type = 'WIRE'
ob_camera.lineart.crease_threshold = 0.0

# ---- collection membership
col_collection_1.objects.link(ob_plane_002)
col_collection_1.objects.link(ob_plane_001)
col_collection_1.objects.link(ob_plane)
col_collection_1.objects.link(ob_nurbspath)
col_collection_1.objects.link(ob_lamp)
col_collection_1.objects.link(ob_camera)

# ---- scene / render settings (as saved in the file)
scene.camera = ob_camera
scene.frame_start = 1; scene.frame_end = 250; scene.frame_set(1)
scene.render.engine = 'CYCLES'
scene.render.resolution_percentage = 50
scene.render.dither_intensity = 0.0
scene.cycles.use_denoising = False
scene.cycles.samples = 400
scene.cycles.sampling_pattern = 'TABULATED_SOBOL'
scene.cycles.light_sampling_threshold = 0.0
scene.cycles.use_adaptive_sampling = False
scene.cycles.use_light_tree = False
scene.cycles.blur_glossy = 0.0
scene.cycles.pixel_filter_type = 'GAUSSIAN'
scene.cycles.sample_clamp_direct = 0.98
scene.cycles.sample_clamp_indirect = 0.98
scene.view_settings.view_transform = 'Standard'
bpy.context.view_layer.update()
